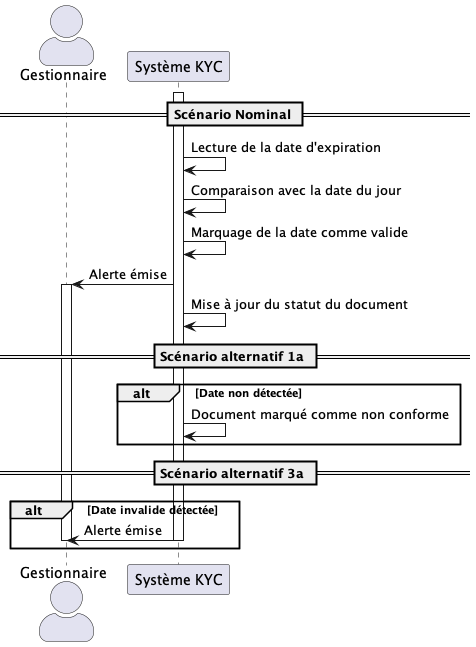

The diagram above was rendered by PlantUML. Its source (embedded in the PNG):
@startuml UC025
skinparam actorStyle awesome

actor "Gestionnaire" as Gestionnaire
participant "Système KYC" as KYC

== Scénario Nominal ==
activate KYC
KYC -> KYC : Lecture de la date d'expiration
KYC -> KYC : Comparaison avec la date du jour
KYC -> KYC : Marquage de la date comme valide
KYC -> Gestionnaire : Alerte émise
activate Gestionnaire
KYC -> KYC : Mise à jour du statut du document

== Scénario alternatif 1a ==
alt Date non détectée
    KYC -> KYC : Document marqué comme non conforme
end

== Scénario alternatif 3a ==
alt Date invalide détectée
    KYC -> Gestionnaire : Alerte émise
    deactivate Gestionnaire
    deactivate KYC
end
@enduml